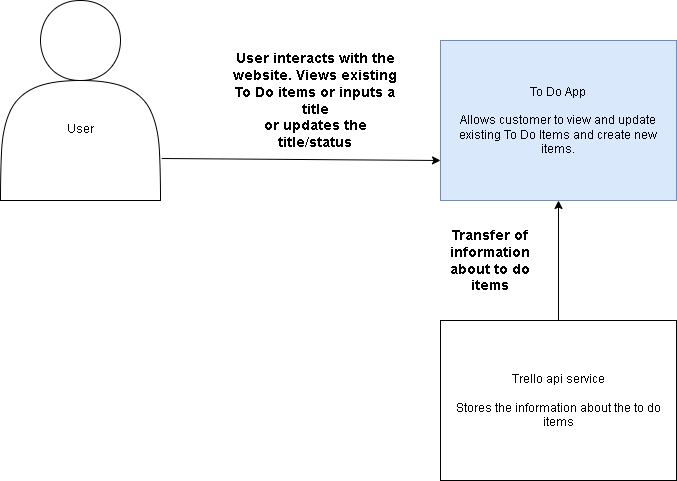

The diagram above was exported from draw.io. Its source (the exported page's mxGraphModel, read from the mxfile embedded in the PNG):
<mxGraphModel dx="1550" dy="867" grid="1" gridSize="10" guides="1" tooltips="1" connect="1" arrows="1" fold="1" page="1" pageScale="1" pageWidth="827" pageHeight="1169" math="0" shadow="0">
  <root>
    <mxCell id="0" />
    <mxCell id="1" parent="0" />
    <mxCell id="_1zW6Lt5T091OmFDcgMv-1" value="&lt;br&gt;&lt;br&gt;&lt;br&gt;&lt;br&gt;User&lt;br&gt;" style="shape=actor;whiteSpace=wrap;html=1;" parent="1" vertex="1">
      <mxGeometry x="40" y="80" width="160" height="200" as="geometry" />
    </mxCell>
    <mxCell id="_1zW6Lt5T091OmFDcgMv-2" value="To Do App&lt;br&gt;&lt;br&gt;Allows customer to view and update existing To Do Items and create new items." style="rounded=0;whiteSpace=wrap;html=1;fillColor=#dae8fc;strokeColor=#6c8ebf;" parent="1" vertex="1">
      <mxGeometry x="480" y="120" width="236" height="160" as="geometry" />
    </mxCell>
    <mxCell id="_1zW6Lt5T091OmFDcgMv-3" value="" style="endArrow=classic;html=1;rounded=0;exitX=1.008;exitY=0.79;exitDx=0;exitDy=0;entryX=0;entryY=0.75;entryDx=0;entryDy=0;exitPerimeter=0;" parent="1" source="_1zW6Lt5T091OmFDcgMv-1" target="_1zW6Lt5T091OmFDcgMv-2" edge="1">
      <mxGeometry width="50" height="50" relative="1" as="geometry">
        <mxPoint x="390" y="190" as="sourcePoint" />
        <mxPoint x="440" y="140" as="targetPoint" />
      </mxGeometry>
    </mxCell>
    <mxCell id="_1zW6Lt5T091OmFDcgMv-4" value="User interacts with the website. Views existing To Do items or inputs a title&lt;br style=&quot;font-size: 14px;&quot;&gt;or updates the title/status" style="text;html=1;strokeColor=none;fillColor=none;align=center;verticalAlign=middle;whiteSpace=wrap;rounded=0;fontStyle=1;fontSize=14;" parent="1" vertex="1">
      <mxGeometry x="270" y="130" width="170" height="100" as="geometry" />
    </mxCell>
    <mxCell id="Jxke9hBHfUvtVSH2D8c_-1" style="edgeStyle=orthogonalEdgeStyle;rounded=0;orthogonalLoop=1;jettySize=auto;html=1;exitX=0.5;exitY=0;exitDx=0;exitDy=0;entryX=0.5;entryY=1;entryDx=0;entryDy=0;" edge="1" parent="1" source="_1zW6Lt5T091OmFDcgMv-6" target="_1zW6Lt5T091OmFDcgMv-2">
      <mxGeometry relative="1" as="geometry">
        <mxPoint x="598" y="290" as="targetPoint" />
      </mxGeometry>
    </mxCell>
    <mxCell id="_1zW6Lt5T091OmFDcgMv-6" value="Trello api service&lt;br&gt;&lt;br&gt;Stores the information about the to do items" style="rounded=0;whiteSpace=wrap;html=1;" parent="1" vertex="1">
      <mxGeometry x="480" y="400" width="236" height="160" as="geometry" />
    </mxCell>
    <mxCell id="_1zW6Lt5T091OmFDcgMv-8" value="Transfer of information about to do items" style="text;html=1;strokeColor=none;fillColor=none;align=center;verticalAlign=middle;whiteSpace=wrap;rounded=0;fontStyle=1;fontSize=14;" parent="1" vertex="1">
      <mxGeometry x="470" y="300" width="120" height="80" as="geometry" />
    </mxCell>
  </root>
</mxGraphModel>